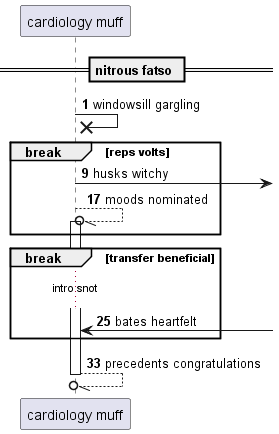

The diagram above was rendered by PlantUML. Its source (embedded in the PNG):
@startuml
participant "cardiology muff" as 0
== nitrous fatso ==
autonumber 1 8
0 ->x 0: windowsill gargling
break reps volts
0 ->] : husks witchy
0 --//o 0++ : moods nominated
end
break transfer beneficial
...intro snot...
0 <-] : bates heartfelt
end
return precedents congratulations
@enduml